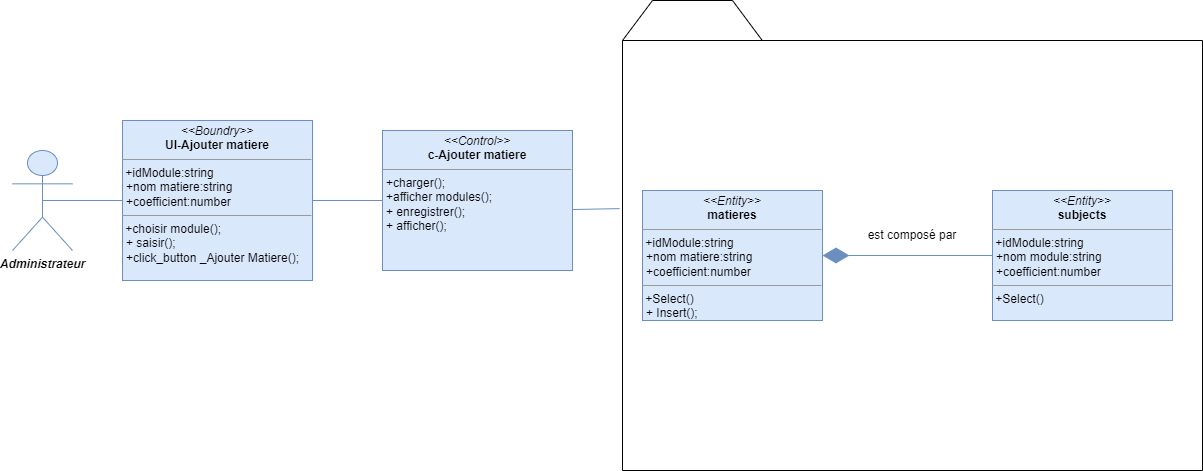

The diagram above was exported from draw.io. Its source (the exported page's mxGraphModel, read from the mxfile embedded in the PNG):
<mxGraphModel dx="868" dy="425" grid="1" gridSize="10" guides="1" tooltips="1" connect="1" arrows="1" fold="1" page="1" pageScale="1" pageWidth="1169" pageHeight="827" math="0" shadow="0">
  <root>
    <mxCell id="0" />
    <mxCell id="1" parent="0" />
    <mxCell id="t2uA-M3ZIVn0r-Ys636O-1" value="&lt;i&gt;&lt;b&gt;Administrateur&lt;/b&gt;&lt;/i&gt;" style="shape=umlActor;verticalLabelPosition=bottom;verticalAlign=top;html=1;strokeColor=#6c8ebf;fillColor=#dae8fc;" vertex="1" parent="1">
      <mxGeometry x="60" y="190" width="60" height="100" as="geometry" />
    </mxCell>
    <mxCell id="t2uA-M3ZIVn0r-Ys636O-2" style="edgeStyle=orthogonalEdgeStyle;rounded=0;orthogonalLoop=1;jettySize=auto;html=1;exitX=0;exitY=0.5;exitDx=0;exitDy=0;entryX=0.5;entryY=0.5;entryDx=0;entryDy=0;entryPerimeter=0;endArrow=none;endFill=0;fillColor=#dae8fc;strokeColor=#6c8ebf;" edge="1" parent="1" source="t2uA-M3ZIVn0r-Ys636O-3" target="t2uA-M3ZIVn0r-Ys636O-1">
      <mxGeometry relative="1" as="geometry" />
    </mxCell>
    <mxCell id="t2uA-M3ZIVn0r-Ys636O-3" value="&lt;p style=&quot;margin: 0px ; margin-top: 4px ; text-align: center&quot;&gt;&lt;i&gt;&amp;lt;&amp;lt;Boundry&amp;gt;&amp;gt;&lt;/i&gt;&lt;br&gt;&lt;b&gt;UI-Ajouter matiere&lt;/b&gt;&lt;/p&gt;&lt;hr size=&quot;1&quot;&gt;&amp;nbsp;+idModule:string&lt;p style=&quot;margin: 0px ; margin-left: 4px&quot;&gt;+nom matiere:string&lt;/p&gt;&lt;p style=&quot;margin: 0px ; margin-left: 4px&quot;&gt;+coefficient:number&lt;/p&gt;&lt;hr size=&quot;1&quot;&gt;&amp;nbsp;+choisir module();&lt;p style=&quot;margin: 0px ; margin-left: 4px&quot;&gt;+ saisir();&lt;br&gt;+click_button _Ajouter Matiere();&lt;/p&gt;" style="verticalAlign=top;align=left;overflow=fill;fontSize=12;fontFamily=Helvetica;html=1;fillColor=#dae8fc;strokeColor=#6c8ebf;" vertex="1" parent="1">
      <mxGeometry x="170" y="160" width="190" height="160" as="geometry" />
    </mxCell>
    <mxCell id="t2uA-M3ZIVn0r-Ys636O-4" style="edgeStyle=orthogonalEdgeStyle;rounded=0;orthogonalLoop=1;jettySize=auto;html=1;exitX=0;exitY=0.5;exitDx=0;exitDy=0;entryX=1;entryY=0.5;entryDx=0;entryDy=0;endArrow=none;endFill=0;fillColor=#dae8fc;strokeColor=#6c8ebf;" edge="1" parent="1" source="t2uA-M3ZIVn0r-Ys636O-5" target="t2uA-M3ZIVn0r-Ys636O-3">
      <mxGeometry relative="1" as="geometry" />
    </mxCell>
    <mxCell id="t2uA-M3ZIVn0r-Ys636O-5" value="&lt;p style=&quot;margin: 0px ; margin-top: 4px ; text-align: center&quot;&gt;&lt;i&gt;&amp;lt;&amp;lt;Control&amp;gt;&amp;gt;&lt;/i&gt;&lt;br&gt;&lt;b&gt;c-Ajouter matiere&lt;/b&gt;&lt;/p&gt;&lt;hr size=&quot;1&quot;&gt;&lt;p style=&quot;margin: 0px ; margin-left: 4px&quot;&gt;+charger();&lt;/p&gt;&lt;p style=&quot;margin: 0px ; margin-left: 4px&quot;&gt;+afficher modules();&lt;/p&gt;&lt;p style=&quot;margin: 0px ; margin-left: 4px&quot;&gt;+ enregistrer();&lt;br&gt;+ afficher();&lt;/p&gt;" style="verticalAlign=top;align=left;overflow=fill;fontSize=12;fontFamily=Helvetica;html=1;fillColor=#dae8fc;strokeColor=#6c8ebf;" vertex="1" parent="1">
      <mxGeometry x="430" y="170" width="190" height="140" as="geometry" />
    </mxCell>
    <mxCell id="t2uA-M3ZIVn0r-Ys636O-8" style="edgeStyle=orthogonalEdgeStyle;rounded=0;orthogonalLoop=1;jettySize=auto;html=1;exitX=0.5;exitY=1;exitDx=0;exitDy=0;" edge="1" parent="1" source="t2uA-M3ZIVn0r-Ys636O-3" target="t2uA-M3ZIVn0r-Ys636O-3">
      <mxGeometry relative="1" as="geometry" />
    </mxCell>
    <mxCell id="t2uA-M3ZIVn0r-Ys636O-10" value="" style="swimlane;startSize=0;rounded=0;" vertex="1" parent="1">
      <mxGeometry x="670" y="80" width="580" height="430" as="geometry">
        <mxRectangle x="340" y="360" width="50" height="40" as="alternateBounds" />
      </mxGeometry>
    </mxCell>
    <mxCell id="t2uA-M3ZIVn0r-Ys636O-7" value="&lt;p style=&quot;margin: 0px ; margin-top: 4px ; text-align: center&quot;&gt;&lt;i&gt;&amp;lt;&amp;lt;Entity&amp;gt;&amp;gt;&lt;/i&gt;&lt;br&gt;&lt;b&gt;matieres&lt;/b&gt;&lt;/p&gt;&lt;hr size=&quot;1&quot;&gt;&amp;nbsp;+idModule:string&lt;p style=&quot;margin: 0px 0px 0px 4px&quot;&gt;+nom matiere:string&lt;/p&gt;&lt;p style=&quot;margin: 0px 0px 0px 4px&quot;&gt;+coefficient:number&lt;/p&gt;&lt;hr size=&quot;1&quot;&gt;&amp;nbsp;+Select()&lt;p style=&quot;margin: 0px ; margin-left: 4px&quot;&gt;+ Insert();&lt;br&gt;&lt;/p&gt;&lt;p style=&quot;margin: 0px ; margin-left: 4px&quot;&gt;&lt;br&gt;&lt;/p&gt;" style="verticalAlign=top;align=left;overflow=fill;fontSize=12;fontFamily=Helvetica;html=1;fillColor=#dae8fc;strokeColor=#6c8ebf;" vertex="1" parent="t2uA-M3ZIVn0r-Ys636O-10">
      <mxGeometry x="20" y="150" width="180" height="130" as="geometry" />
    </mxCell>
    <mxCell id="t2uA-M3ZIVn0r-Ys636O-12" value="&lt;p style=&quot;margin: 0px ; margin-top: 4px ; text-align: center&quot;&gt;&lt;i&gt;&amp;lt;&amp;lt;Entity&amp;gt;&amp;gt;&lt;/i&gt;&lt;br&gt;&lt;b&gt;subjects&lt;/b&gt;&lt;/p&gt;&lt;hr size=&quot;1&quot;&gt;&amp;nbsp;+idModule:string&lt;p style=&quot;margin: 0px 0px 0px 4px&quot;&gt;+nom module:string&lt;/p&gt;&lt;p style=&quot;margin: 0px 0px 0px 4px&quot;&gt;+coefficient:number&lt;/p&gt;&lt;hr size=&quot;1&quot;&gt;&amp;nbsp;+Select()&lt;p style=&quot;margin: 0px ; margin-left: 4px&quot;&gt;&lt;br&gt;&lt;/p&gt;&lt;p style=&quot;margin: 0px ; margin-left: 4px&quot;&gt;&lt;br&gt;&lt;/p&gt;" style="verticalAlign=top;align=left;overflow=fill;fontSize=12;fontFamily=Helvetica;html=1;fillColor=#dae8fc;strokeColor=#6c8ebf;" vertex="1" parent="t2uA-M3ZIVn0r-Ys636O-10">
      <mxGeometry x="370" y="150" width="180" height="130" as="geometry" />
    </mxCell>
    <mxCell id="t2uA-M3ZIVn0r-Ys636O-13" value="" style="endArrow=diamondThin;endFill=1;endSize=24;html=1;rounded=0;entryX=1;entryY=0.5;entryDx=0;entryDy=0;exitX=0;exitY=0.5;exitDx=0;exitDy=0;fillColor=#dae8fc;strokeColor=#6c8ebf;" edge="1" parent="t2uA-M3ZIVn0r-Ys636O-10" source="t2uA-M3ZIVn0r-Ys636O-12" target="t2uA-M3ZIVn0r-Ys636O-7">
      <mxGeometry width="160" relative="1" as="geometry">
        <mxPoint x="120" y="220" as="sourcePoint" />
        <mxPoint x="280" y="220" as="targetPoint" />
      </mxGeometry>
    </mxCell>
    <mxCell id="t2uA-M3ZIVn0r-Ys636O-14" value="est composé par" style="text;html=1;strokeColor=none;fillColor=none;align=center;verticalAlign=middle;whiteSpace=wrap;rounded=0;" vertex="1" parent="t2uA-M3ZIVn0r-Ys636O-10">
      <mxGeometry x="235" y="180" width="110" height="30" as="geometry" />
    </mxCell>
    <mxCell id="t2uA-M3ZIVn0r-Ys636O-11" value="" style="endArrow=none;html=1;rounded=0;entryX=-0.005;entryY=0.391;entryDx=0;entryDy=0;entryPerimeter=0;fillColor=#dae8fc;strokeColor=#6c8ebf;" edge="1" parent="1" target="t2uA-M3ZIVn0r-Ys636O-10">
      <mxGeometry width="50" height="50" relative="1" as="geometry">
        <mxPoint x="620" y="249" as="sourcePoint" />
        <mxPoint x="610" y="230" as="targetPoint" />
      </mxGeometry>
    </mxCell>
    <mxCell id="t2uA-M3ZIVn0r-Ys636O-16" value="" style="endArrow=none;html=1;rounded=0;" edge="1" parent="1">
      <mxGeometry width="50" height="50" relative="1" as="geometry">
        <mxPoint x="670" y="80" as="sourcePoint" />
        <mxPoint x="700" y="40" as="targetPoint" />
      </mxGeometry>
    </mxCell>
    <mxCell id="t2uA-M3ZIVn0r-Ys636O-17" value="" style="endArrow=none;html=1;rounded=0;" edge="1" parent="1">
      <mxGeometry width="50" height="50" relative="1" as="geometry">
        <mxPoint x="700" y="40" as="sourcePoint" />
        <mxPoint x="780" y="40" as="targetPoint" />
      </mxGeometry>
    </mxCell>
    <mxCell id="t2uA-M3ZIVn0r-Ys636O-18" value="" style="endArrow=none;html=1;rounded=0;exitX=0.241;exitY=0;exitDx=0;exitDy=0;exitPerimeter=0;" edge="1" parent="1" source="t2uA-M3ZIVn0r-Ys636O-10">
      <mxGeometry width="50" height="50" relative="1" as="geometry">
        <mxPoint x="800" y="70" as="sourcePoint" />
        <mxPoint x="780" y="40" as="targetPoint" />
      </mxGeometry>
    </mxCell>
  </root>
</mxGraphModel>